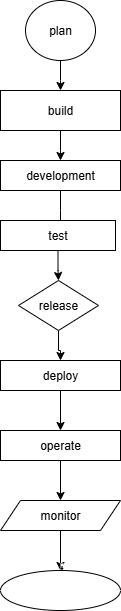

The diagram above was exported from draw.io. Its source (the exported page's mxGraphModel, read from the mxfile embedded in the PNG):
<mxGraphModel dx="1042" dy="562" grid="1" gridSize="10" guides="1" tooltips="1" connect="1" arrows="1" fold="1" page="1" pageScale="1" pageWidth="850" pageHeight="1100" math="0" shadow="0">
  <root>
    <mxCell id="0" />
    <mxCell id="1" parent="0" />
    <mxCell id="HdQqZv67brRTAAeDViaB-6" value="" style="edgeStyle=orthogonalEdgeStyle;rounded=0;orthogonalLoop=1;jettySize=auto;html=1;" edge="1" parent="1" source="HdQqZv67brRTAAeDViaB-1">
      <mxGeometry relative="1" as="geometry">
        <mxPoint x="425" y="100" as="targetPoint" />
      </mxGeometry>
    </mxCell>
    <mxCell id="HdQqZv67brRTAAeDViaB-1" value="plan" style="ellipse;whiteSpace=wrap;html=1;" vertex="1" parent="1">
      <mxGeometry x="390" y="10" width="70" height="60" as="geometry" />
    </mxCell>
    <mxCell id="HdQqZv67brRTAAeDViaB-10" value="" style="edgeStyle=orthogonalEdgeStyle;rounded=0;orthogonalLoop=1;jettySize=auto;html=1;" edge="1" parent="1" source="HdQqZv67brRTAAeDViaB-8">
      <mxGeometry relative="1" as="geometry">
        <mxPoint x="425" y="170" as="targetPoint" />
        <Array as="points">
          <mxPoint x="425" y="160" />
          <mxPoint x="425" y="160" />
        </Array>
      </mxGeometry>
    </mxCell>
    <mxCell id="HdQqZv67brRTAAeDViaB-8" value="build" style="rounded=0;whiteSpace=wrap;html=1;" vertex="1" parent="1">
      <mxGeometry x="365" y="100" width="120" height="40" as="geometry" />
    </mxCell>
    <mxCell id="HdQqZv67brRTAAeDViaB-15" value="" style="edgeStyle=orthogonalEdgeStyle;rounded=0;orthogonalLoop=1;jettySize=auto;html=1;" edge="1" parent="1" source="HdQqZv67brRTAAeDViaB-11">
      <mxGeometry relative="1" as="geometry">
        <mxPoint x="425" y="240" as="targetPoint" />
      </mxGeometry>
    </mxCell>
    <mxCell id="HdQqZv67brRTAAeDViaB-11" value="development" style="rounded=0;whiteSpace=wrap;html=1;" vertex="1" parent="1">
      <mxGeometry x="365" y="170" width="120" height="30" as="geometry" />
    </mxCell>
    <mxCell id="HdQqZv67brRTAAeDViaB-35" value="" style="edgeStyle=orthogonalEdgeStyle;rounded=0;orthogonalLoop=1;jettySize=auto;html=1;" edge="1" parent="1" source="HdQqZv67brRTAAeDViaB-17" target="HdQqZv67brRTAAeDViaB-36">
      <mxGeometry relative="1" as="geometry">
        <mxPoint x="423" y="290" as="targetPoint" />
      </mxGeometry>
    </mxCell>
    <mxCell id="HdQqZv67brRTAAeDViaB-17" value="test" style="rounded=0;whiteSpace=wrap;html=1;" vertex="1" parent="1">
      <mxGeometry x="365" y="230" width="115" height="30" as="geometry" />
    </mxCell>
    <mxCell id="HdQqZv67brRTAAeDViaB-42" value="" style="edgeStyle=orthogonalEdgeStyle;rounded=0;orthogonalLoop=1;jettySize=auto;html=1;" edge="1" parent="1" source="HdQqZv67brRTAAeDViaB-36" target="HdQqZv67brRTAAeDViaB-43">
      <mxGeometry relative="1" as="geometry">
        <mxPoint x="423" y="370" as="targetPoint" />
      </mxGeometry>
    </mxCell>
    <mxCell id="HdQqZv67brRTAAeDViaB-36" value="release" style="rhombus;whiteSpace=wrap;html=1;" vertex="1" parent="1">
      <mxGeometry x="383" y="290" width="80" height="50" as="geometry" />
    </mxCell>
    <mxCell id="HdQqZv67brRTAAeDViaB-45" value="" style="edgeStyle=orthogonalEdgeStyle;rounded=0;orthogonalLoop=1;jettySize=auto;html=1;" edge="1" parent="1" source="HdQqZv67brRTAAeDViaB-43" target="HdQqZv67brRTAAeDViaB-47">
      <mxGeometry relative="1" as="geometry">
        <mxPoint x="425" y="440" as="targetPoint" />
      </mxGeometry>
    </mxCell>
    <mxCell id="HdQqZv67brRTAAeDViaB-43" value="deploy" style="rounded=0;whiteSpace=wrap;html=1;" vertex="1" parent="1">
      <mxGeometry x="365" y="370" width="120" height="30" as="geometry" />
    </mxCell>
    <mxCell id="HdQqZv67brRTAAeDViaB-51" value="" style="edgeStyle=orthogonalEdgeStyle;rounded=0;orthogonalLoop=1;jettySize=auto;html=1;" edge="1" parent="1" source="HdQqZv67brRTAAeDViaB-47" target="HdQqZv67brRTAAeDViaB-52">
      <mxGeometry relative="1" as="geometry">
        <mxPoint x="425" y="510" as="targetPoint" />
      </mxGeometry>
    </mxCell>
    <mxCell id="HdQqZv67brRTAAeDViaB-47" value="operate" style="rounded=0;whiteSpace=wrap;html=1;" vertex="1" parent="1">
      <mxGeometry x="365" y="440" width="120" height="30" as="geometry" />
    </mxCell>
    <mxCell id="HdQqZv67brRTAAeDViaB-54" value="" style="edgeStyle=orthogonalEdgeStyle;rounded=0;orthogonalLoop=1;jettySize=auto;html=1;" edge="1" parent="1" source="HdQqZv67brRTAAeDViaB-52" target="HdQqZv67brRTAAeDViaB-57">
      <mxGeometry relative="1" as="geometry">
        <mxPoint x="425" y="573" as="targetPoint" />
      </mxGeometry>
    </mxCell>
    <mxCell id="HdQqZv67brRTAAeDViaB-55" value="t" style="edgeLabel;html=1;align=center;verticalAlign=middle;resizable=0;points=[];" vertex="1" connectable="0" parent="HdQqZv67brRTAAeDViaB-54">
      <mxGeometry x="1" y="-1" relative="1" as="geometry">
        <mxPoint x="1" y="-2" as="offset" />
      </mxGeometry>
    </mxCell>
    <mxCell id="HdQqZv67brRTAAeDViaB-52" value="monitor" style="shape=parallelogram;perimeter=parallelogramPerimeter;whiteSpace=wrap;html=1;fixedSize=1;" vertex="1" parent="1">
      <mxGeometry x="365" y="510" width="120" height="30" as="geometry" />
    </mxCell>
    <mxCell id="HdQqZv67brRTAAeDViaB-57" value="" style="ellipse;whiteSpace=wrap;html=1;" vertex="1" parent="1">
      <mxGeometry x="365" y="580" width="120" height="40" as="geometry" />
    </mxCell>
  </root>
</mxGraphModel>